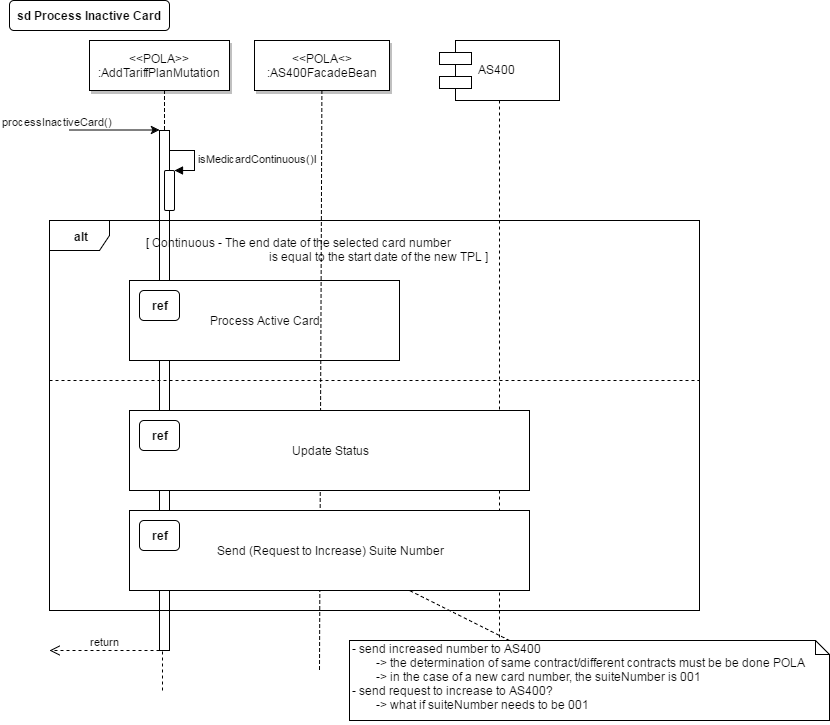

The diagram above was exported from draw.io. Its source (the exported page's mxGraphModel, read from the mxfile embedded in the PNG):
<mxGraphModel dx="1065" dy="675" grid="1" gridSize="10" guides="1" tooltips="1" connect="1" arrows="1" fold="1" page="0" pageScale="1.5" pageWidth="826" pageHeight="1169" background="#ffffff" math="0" shadow="0">
  <root>
    <mxCell id="0" style=";html=1;" />
    <mxCell id="1" style=";html=1;" parent="0" />
    <mxCell id="2" value="" style="fillColor=#FFFFFF;strokeColor=#000000;html=1;" parent="1" vertex="1">
      <mxGeometry x="200" y="150" width="10" height="520" as="geometry" />
    </mxCell>
    <mxCell id="3" value="processInactiveCard()" style="edgeStyle=none;verticalLabelPosition=top;verticalAlign=bottom;labelPosition=left;align=right;html=1;" parent="1" edge="1">
      <mxGeometry x="110" y="49.5" width="100" height="100" as="geometry">
        <mxPoint x="110" y="149.5" as="sourcePoint" />
        <mxPoint x="200" y="149.5" as="targetPoint" />
      </mxGeometry>
    </mxCell>
    <mxCell id="4" value="&amp;lt;&amp;lt;POLA&amp;gt;&amp;gt;&lt;br&gt;:AddTariffPlanMutation" style="shadow=1;fillColor=#FFFFFF;strokeColor=#000000;html=1;" parent="1" vertex="1">
      <mxGeometry x="130" y="60" width="140" height="50" as="geometry" />
    </mxCell>
    <mxCell id="7" value="&amp;lt;&amp;lt;POLA&amp;lt;&amp;gt;&lt;br&gt;:AS400FacadeBean" style="shadow=1;fillColor=#FFFFFF;strokeColor=#000000;html=1;" parent="1" vertex="1">
      <mxGeometry x="295" y="60" width="135" height="50" as="geometry" />
    </mxCell>
    <mxCell id="33" value="" style="edgeStyle=elbowEdgeStyle;elbow=horizontal;endArrow=none;dashed=1;html=1;" parent="1" source="4" target="2" edge="1">
      <mxGeometry x="230.00000000000003" y="310" width="100" height="100" as="geometry">
        <mxPoint x="230.00000000000003" y="410" as="sourcePoint" />
        <mxPoint x="330" y="310" as="targetPoint" />
      </mxGeometry>
    </mxCell>
    <mxCell id="71" value="sd Process Inactive Card" style="rounded=1;fontStyle=1;fillColor=#FFFFFF;strokeColor=#000000;html=1;" parent="1" vertex="1">
      <mxGeometry x="50" y="20" width="160" height="30" as="geometry" />
    </mxCell>
    <mxCell id="89" value="" style="html=1;points=[];perimeter=orthogonalPerimeter;rounded=1;" parent="1" vertex="1">
      <mxGeometry x="205" y="190" width="10" height="40" as="geometry" />
    </mxCell>
    <mxCell id="90" value="isMedicardContinuous()l" style="edgeStyle=orthogonalEdgeStyle;html=1;align=left;spacingLeft=2;endArrow=block;rounded=0;entryX=1;entryY=0;" parent="1" target="89" edge="1">
      <mxGeometry relative="1" as="geometry">
        <mxPoint x="210" y="170" as="sourcePoint" />
        <Array as="points">
          <mxPoint x="235" y="170" />
        </Array>
      </mxGeometry>
    </mxCell>
    <mxCell id="91" value="&lt;b&gt;alt&lt;/b&gt;" style="shape=umlFrame;whiteSpace=wrap;html=1;rounded=1;" parent="1" vertex="1">
      <mxGeometry x="90" y="240" width="650" height="390" as="geometry" />
    </mxCell>
    <mxCell id="92" value="[ Continuous - The end date of the selected card number&amp;nbsp;&lt;div&gt;&amp;nbsp; &amp;nbsp; &amp;nbsp; &amp;nbsp; &amp;nbsp; &amp;nbsp; &amp;nbsp; &amp;nbsp; &amp;nbsp; &amp;nbsp; &amp;nbsp; &amp;nbsp; &amp;nbsp; &amp;nbsp; &amp;nbsp; &amp;nbsp; &amp;nbsp; &amp;nbsp; &amp;nbsp; &amp;nbsp; &amp;nbsp;is equal to the start date of the new TPL&amp;nbsp;]&lt;/div&gt;" style="text;html=1;resizable=0;points=[];autosize=1;align=left;verticalAlign=top;spacingTop=-4;" parent="1" vertex="1">
      <mxGeometry x="185" y="253" width="360" height="30" as="geometry" />
    </mxCell>
    <mxCell id="95" value="" style="group" parent="1" vertex="1" connectable="0">
      <mxGeometry x="170" y="300" width="270" height="80" as="geometry" />
    </mxCell>
    <mxCell id="93" value="Process Active Card" style="whiteSpace=wrap;html=1;rounded=0;" parent="95" vertex="1">
      <mxGeometry width="270" height="80" as="geometry" />
    </mxCell>
    <mxCell id="94" value="&lt;b&gt;ref&lt;/b&gt;" style="whiteSpace=wrap;html=1;rounded=1;" parent="95" vertex="1">
      <mxGeometry x="10" y="10" width="40" height="30" as="geometry" />
    </mxCell>
    <mxCell id="97" value="" style="line;html=1;strokeWidth=1;fillColor=none;align=left;verticalAlign=middle;spacingTop=-1;spacingLeft=3;spacingRight=3;rotatable=0;labelPosition=right;points=[];portConstraint=eastwest;rounded=1;dashed=1" parent="1" vertex="1">
      <mxGeometry x="90" y="396" width="650" height="8" as="geometry" />
    </mxCell>
    <mxCell id="100" style="edgeStyle=orthogonalEdgeStyle;rounded=0;html=1;exitX=0.75;exitY=0;entryX=0.75;entryY=0;endArrow=none;endFill=0;jettySize=auto;orthogonalLoop=1;" parent="1" source="7" target="7" edge="1">
      <mxGeometry relative="1" as="geometry" />
    </mxCell>
    <mxCell id="8" value="" style="edgeStyle=none;endArrow=none;dashed=1;html=1;" parent="1" source="7" edge="1">
      <mxGeometry x="272.3350694444445" y="165" width="100" height="100" as="geometry">
        <mxPoint x="347.2588734567901" y="110" as="sourcePoint" />
        <mxPoint x="360" y="690" as="targetPoint" />
      </mxGeometry>
    </mxCell>
    <mxCell id="101" value="AS400" style="shape=component;align=left;spacingLeft=36;rounded=1;" parent="1" vertex="1">
      <mxGeometry x="480" y="60" width="120" height="60" as="geometry" />
    </mxCell>
    <mxCell id="105" value="" style="edgeStyle=none;endArrow=none;dashed=1;html=1;exitX=0.5;exitY=1;" parent="1" source="101" edge="1">
      <mxGeometry x="282.3350694444445" y="175" width="100" height="100" as="geometry">
        <mxPoint x="372.3853211009175" y="120" as="sourcePoint" />
        <mxPoint x="540" y="690" as="targetPoint" />
      </mxGeometry>
    </mxCell>
    <mxCell id="111" value="" style="edgeStyle=none;endArrow=none;dashed=1;html=1;entryX=0.25;entryY=1;" parent="1" edge="1" target="2">
      <mxGeometry x="292.3350694444445" y="185" width="100" height="100" as="geometry">
        <mxPoint x="203" y="710" as="sourcePoint" />
        <mxPoint x="203" y="690" as="targetPoint" />
      </mxGeometry>
    </mxCell>
    <mxCell id="114" value="return" style="html=1;verticalAlign=bottom;endArrow=open;dashed=1;endSize=8;" parent="1" edge="1">
      <mxGeometry relative="1" as="geometry">
        <mxPoint x="90" y="670" as="targetPoint" />
        <mxPoint x="200" y="670" as="sourcePoint" />
      </mxGeometry>
    </mxCell>
    <mxCell id="122" value="" style="group" vertex="1" connectable="0" parent="1">
      <mxGeometry x="170" y="430" width="400" height="80" as="geometry" />
    </mxCell>
    <mxCell id="118" value="Update Status" style="whiteSpace=wrap;html=1;rounded=0;" vertex="1" parent="122">
      <mxGeometry width="400" height="80" as="geometry" />
    </mxCell>
    <mxCell id="119" value="&lt;b&gt;ref&lt;/b&gt;" style="whiteSpace=wrap;html=1;rounded=1;" vertex="1" parent="122">
      <mxGeometry x="10" y="10" width="40" height="30" as="geometry" />
    </mxCell>
    <mxCell id="124" value="Send (Request to Increase) Suite Number" style="whiteSpace=wrap;html=1;rounded=0;" vertex="1" parent="1">
      <mxGeometry x="170" y="530" width="400" height="80" as="geometry" />
    </mxCell>
    <mxCell id="125" value="&lt;b&gt;ref&lt;/b&gt;" style="whiteSpace=wrap;html=1;rounded=1;" vertex="1" parent="1">
      <mxGeometry x="180" y="540" width="40" height="30" as="geometry" />
    </mxCell>
    <mxCell id="127" style="rounded=0;html=1;endArrow=none;endFill=0;;orthogonalLoop=1;dashed=1" edge="1" parent="1" source="126" target="124">
      <mxGeometry relative="1" as="geometry" />
    </mxCell>
    <mxCell id="126" value="&lt;div&gt;- send increased number to AS400&lt;/div&gt;&lt;div&gt;&amp;nbsp; &amp;nbsp; &amp;nbsp; &amp;nbsp; -&amp;gt; the determination of same contract/different contracts must be be done POLA&lt;/div&gt;&lt;div&gt;&amp;nbsp; &amp;nbsp; &amp;nbsp; &amp;nbsp; -&amp;gt; in the case of a new card number, the suiteNumber is 001&lt;/div&gt;&lt;div&gt;- send request to increase to AS400?&lt;/div&gt;&lt;div&gt;&amp;nbsp; &amp;nbsp; &amp;nbsp; &amp;nbsp; -&amp;gt; what if suiteNumber needs to be 001&lt;/div&gt;&lt;div&gt;&lt;br&gt;&lt;/div&gt;" style="shape=note;whiteSpace=wrap;html=1;size=14;verticalAlign=top;align=left;spacingTop=-6;rounded=1;" vertex="1" parent="1">
      <mxGeometry x="390" y="660" width="480" height="80" as="geometry" />
    </mxCell>
  </root>
</mxGraphModel>